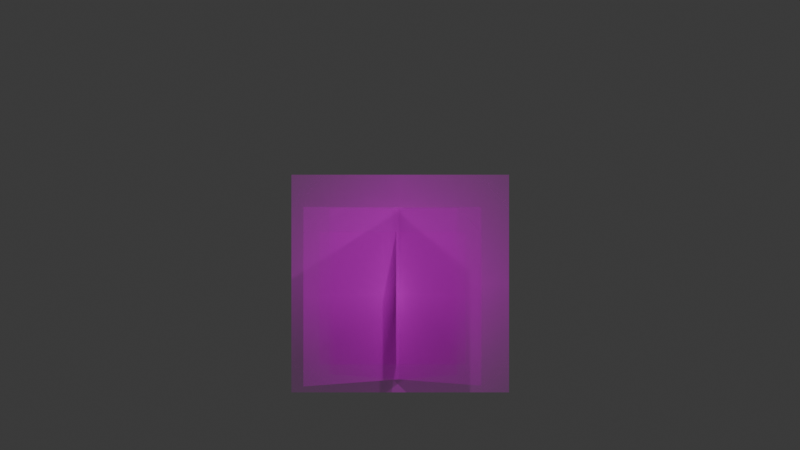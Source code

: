 # Source: grass-planar.blend  (saved by Blender 4.4.30; exported with 4.5.12 LTS)
import bpy
from mathutils import Matrix  # noqa: F401  (used for matrix-valued properties, if any)

bpy.ops.wm.read_factory_settings(use_empty=True)
scene = bpy.context.scene
scene.name = 'Scene'

# ---- collections
col_collection = bpy.data.collections.new('Collection'); scene.collection.children.link(col_collection)

# ---- images (referenced by path relative to the original .blend; pixels are not part of the script)
import os
ASSET_DIR = os.environ.get("B2B_ASSET_DIR", "")  # directory of the original .blend (textures are referenced by path, not embedded)
HERE = os.path.dirname(os.path.abspath(__file__))  # packed textures are extracted next to this script under _unpacked/

def load_image(name, relpath, width, height, colorspace="sRGB"):
    """Load a texture the original file referenced (path relative to the .blend, or extracted next to this script)."""
    p = next((c for c in (os.path.join(HERE, relpath), os.path.join(ASSET_DIR, relpath)) if relpath and os.path.exists(c)), "")
    if p:
        img = bpy.data.images.load(p, check_existing=True)
        img.name = name
    else:  # same state as the original file: an image datablock whose file is absent (Cycles renders it pink)
        img = bpy.data.images.new(name, width, height)
        img.source = "FILE"
        img.filepath = "//" + (relpath or name)
    img.colorspace_settings.name = colorspace
    return img
img_grass_plane_png = load_image('grass-plane.png', 'grass-plane.png', 1024, 1024, 'sRGB')

# ---- materials (node trees are filled in below, after node groups)
mat_grass_plane = bpy.data.materials.new('grass-plane')

# ---- material node trees
mat_grass_plane.use_nodes = True; mat_grass_plane.node_tree.nodes.clear()
_N = mat_grass_plane.node_tree.nodes; _L = mat_grass_plane.node_tree.links
n0 = _N.new('ShaderNodeOutputMaterial'); n0.name = 'Material Output'; n0.location = (300, 300)
n1 = _N.new('ShaderNodeTexImage'); n1.name = 'Image Texture'; n1.location = (-200, 300)
n1.image = img_grass_plane_png
n1.extension = 'CLIP'
n2 = _N.new('ShaderNodeBsdfPrincipled'); n2.name = 'Principled BSDF'; n2.location = (0, 300)
_L.new(n1.outputs[0], n2.inputs[0])
_L.new(n1.outputs[1], n2.inputs[4])
_L.new(n2.outputs[0], n0.inputs[0])
n0.is_active_output = True

# ---- world
world_world = bpy.data.worlds.new('World'); scene.world = world_world
world_world.use_nodes = True; world_world.node_tree.nodes.clear()
_N = world_world.node_tree.nodes; _L = world_world.node_tree.links
n0 = _N.new('ShaderNodeOutputWorld'); n0.name = 'World Output'; n0.location = (300, 300)
n1 = _N.new('ShaderNodeBackground'); n1.name = 'Background'; n1.location = (10, 300)
n1.inputs[0].default_value = (0.05088, 0.05088, 0.05088, 1.0)
_L.new(n1.outputs[0], n0.inputs[0])
n0.is_active_output = True
world_world.color = (0.05088, 0.05088, 0.05088)
world_world.sun_shadow_jitter_overblur = 0.0

# ---- cameras
cam_camera = bpy.data.cameras.new('Camera')
cam_camera.clip_end = 100.0
cam_camera.ortho_scale = 1.0

# ---- lights
light_light = bpy.data.lights.new('Light', 'POINT')
light_light.energy = 1000.0
light_light.shadow_soft_size = 0.1

# ---- meshes
me_grass_plane = bpy.data.meshes.new('grass-plane')
me_grass_plane.from_pydata([(-0.5, -0.5, 0.0), (0.5, -0.5, 0.0), (-0.5, 0.5, 0.0), (0.5, 0.5, 0.0)], [], [(0, 1, 3, 2)])
_uv = me_grass_plane.uv_layers.new(name='UVMap')
_uv.uv.foreach_set('vector', [0.0, 0.0, 1.0, 0.0, 1.0, 1.0, 0.0, 1.0])
me_grass_plane.materials.append(mat_grass_plane)
me_grass_plane.update()
me_grass_plane_001 = bpy.data.meshes.new('grass-plane.001')
me_grass_plane_001.from_pydata([(-0.5, -0.5, 0.0), (0.5, -0.5, 0.0), (-0.5, 0.5, 0.0), (0.5, 0.5, 0.0)], [], [(0, 1, 3, 2)])
_uv = me_grass_plane_001.uv_layers.new(name='UVMap')
_uv.uv.foreach_set('vector', [0.0, 0.0, 1.0, 0.0, 1.0, 1.0, 0.0, 1.0])
me_grass_plane_001.materials.append(mat_grass_plane)
me_grass_plane_001.update()
me_grass_plane_002 = bpy.data.meshes.new('grass-plane.002')
me_grass_plane_002.from_pydata([(-0.5, -0.5, 0.0), (0.5, -0.5, 0.0), (-0.5, 0.5, 0.0), (0.5, 0.5, 0.0)], [], [(0, 1, 3, 2)])
_uv = me_grass_plane_002.uv_layers.new(name='UVMap')
_uv.uv.foreach_set('vector', [0.0, 0.0, 1.0, 0.0, 1.0, 1.0, 0.0, 1.0])
me_grass_plane_002.materials.append(mat_grass_plane)
me_grass_plane_002.update()
me_grass_plane_003 = bpy.data.meshes.new('grass-plane.003')
me_grass_plane_003.from_pydata([(-0.5, -0.5, 0.0), (0.5, -0.5, 0.0), (-0.5, 0.5, 0.0), (0.5, 0.5, 0.0)], [], [(0, 1, 3, 2)])
_uv = me_grass_plane_003.uv_layers.new(name='UVMap')
_uv.uv.foreach_set('vector', [0.0, 0.0, 1.0, 0.0, 1.0, 1.0, 0.0, 1.0])
me_grass_plane_003.materials.append(mat_grass_plane)
me_grass_plane_003.update()
me_grass_plane_004 = bpy.data.meshes.new('grass-plane.004')
me_grass_plane_004.from_pydata([(-0.5, -0.5, 0.0), (0.5, -0.5, 0.0), (-0.5, 0.5, 0.0), (0.5, 0.5, 0.0)], [], [(0, 1, 3, 2)])
_uv = me_grass_plane_004.uv_layers.new(name='UVMap')
_uv.uv.foreach_set('vector', [0.0, 0.0, 1.0, 0.0, 1.0, 1.0, 0.0, 1.0])
me_grass_plane_004.materials.append(mat_grass_plane)
me_grass_plane_004.update()
me_grass_plane_005 = bpy.data.meshes.new('grass-plane.005')
me_grass_plane_005.from_pydata([(-0.5, -0.5, 0.0), (0.5, -0.5, 0.0), (-0.5, 0.5, 0.0), (0.5, 0.5, 0.0)], [], [(0, 1, 3, 2)])
_uv = me_grass_plane_005.uv_layers.new(name='UVMap')
_uv.uv.foreach_set('vector', [0.0, 0.0, 1.0, 0.0, 1.0, 1.0, 0.0, 1.0])
me_grass_plane_005.materials.append(mat_grass_plane)
me_grass_plane_005.update()

# ---- objects
ob_light = bpy.data.objects.new('Light', light_light)
ob_camera = bpy.data.objects.new('Camera', cam_camera)
ob_grass_plane = bpy.data.objects.new('grass-plane', me_grass_plane)
ob_grass_plane_001 = bpy.data.objects.new('grass-plane.001', me_grass_plane_001)
ob_grass_plane_002 = bpy.data.objects.new('grass-plane.002', me_grass_plane_002)
ob_grass_plane_003 = bpy.data.objects.new('grass-plane.003', me_grass_plane_003)
ob_grass_plane_004 = bpy.data.objects.new('grass-plane.004', me_grass_plane_004)
ob_grass_plane_005 = bpy.data.objects.new('grass-plane.005', me_grass_plane_005)

# ---- transforms, parenting, visibility, modifiers, constraints
ob_light.location = (4.076, 1.005, 5.904)
ob_light.rotation_euler = (0.6503, 0.05522, 1.866)
ob_light.lock_rotations_4d = False
ob_light.empty_display_type = 'ARROWS'
ob_light.color = (0.0, 0.0, 0.0, 0.0)
ob_light.lineart.crease_threshold = 0.0
ob_camera.location = (5.113, 0.0, 0.4546)
ob_camera.rotation_euler = (1.571, 0.0, 1.571)
ob_camera.lock_rotations_4d = False
ob_camera.empty_display_type = 'ARROWS'
ob_camera.color = (0.0, 0.0, 0.0, 0.0)
ob_camera.display_type = 'WIRE'
ob_camera.lineart.crease_threshold = 0.0
ob_grass_plane.location = (0.008812, 0.0, 0.1867)
ob_grass_plane.rotation_euler = (1.571, 0.0, 1.571)
ob_grass_plane_001.location = (0.003912, -0.06634, 0.1193)
ob_grass_plane_001.rotation_euler = (1.571, 0.0, 1.571)
ob_grass_plane_001.scale = (0.6096, 0.6096, 0.6096)
ob_grass_plane_002.location = (0.003912, -0.003994, 0.1193)
ob_grass_plane_002.rotation_euler = (1.571, 0.0, 1.571)
ob_grass_plane_002.scale = (0.6096, 0.6096, 0.6096)
ob_grass_plane_003.location = (-0.02051, -0.01784, 0.1193)
ob_grass_plane_003.rotation_euler = (1.571, 3.142, 3.135)
ob_grass_plane_003.scale = (0.6096, -0.6096, 0.6096)
ob_grass_plane_004.location = (0.0343, 0.01099, 0.1417)
ob_grass_plane_004.rotation_euler = (1.571, -0.0, 1.076)
ob_grass_plane_004.scale = (0.7866, 0.7866, 0.7866)
ob_grass_plane_005.location = (0.0616, -0.07807, 0.1417)
ob_grass_plane_005.rotation_euler = (1.571, 3.142, 2.066)
ob_grass_plane_005.scale = (0.7866, -0.7866, 0.7866)

# ---- collection membership
col_collection.objects.link(ob_light)
col_collection.objects.link(ob_camera)
col_collection.objects.link(ob_grass_plane)
col_collection.objects.link(ob_grass_plane_001)
col_collection.objects.link(ob_grass_plane_002)
col_collection.objects.link(ob_grass_plane_003)
col_collection.objects.link(ob_grass_plane_004)
col_collection.objects.link(ob_grass_plane_005)

# ---- scene / render settings (as saved in the file)
scene.camera = ob_camera
scene.frame_start = 1; scene.frame_end = 250; scene.frame_set(1)
scene.render.engine = 'BLENDER_EEVEE_NEXT'
bpy.context.view_layer.update()
